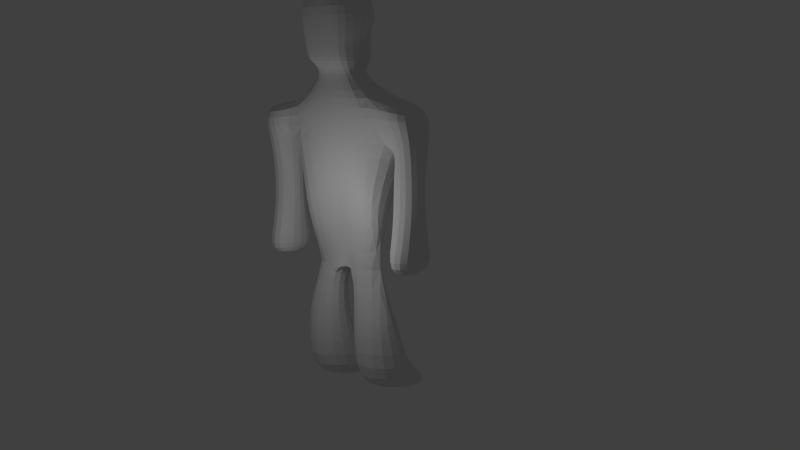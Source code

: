 # Source: aTom_mach1rot.blend  (saved by Blender 2.70.0; exported with 4.5.12 LTS)
import bpy
from mathutils import Matrix  # noqa: F401  (used for matrix-valued properties, if any)

bpy.ops.wm.read_factory_settings(use_empty=True)
scene = bpy.context.scene
scene.name = 'Scene'

# ---- collections
col_collection_1 = bpy.data.collections.new('Collection 1'); scene.collection.children.link(col_collection_1)

# ---- materials (node trees are filled in below, after node groups)
mat_material = bpy.data.materials.new('Material')
mat_material.alpha_threshold = 0.0
mat_material.use_transparent_shadow = False
mat_material.roughness = 0.5
mat_material.line_color = (0.0, 0.0, 0.0, 1.0)

# ---- material node trees

# ---- world
world_world = bpy.data.worlds.new('World'); scene.world = world_world
world_world.color = (0.05088, 0.05088, 0.05088)
world_world.use_sun_shadow = False
world_world.sun_shadow_jitter_overblur = 0.0
world_world.cycles.sampling_method = 'MANUAL'
world_world.cycles.sample_map_resolution = 256

# ---- cameras
cam_camera = bpy.data.cameras.new('Camera')
cam_camera.clip_end = 100.0
cam_camera.lens = 35.0
cam_camera.sensor_width = 32.0
cam_camera.sensor_height = 18.0
cam_camera.ortho_scale = 7.314
cam_camera.dof.focus_distance = 0.0
cam_camera.dof.aperture_fstop = 128.0

# ---- lights
light_lamp = bpy.data.lights.new('Lamp', 'POINT')
light_lamp.transmission_factor = 0.0
light_lamp.cutoff_distance = 30.0
light_lamp.energy = 100.0
light_lamp.shadow_buffer_clip_start = 1.001
light_lamp.shadow_soft_size = 0.1
light_lamp.shadow_maximum_resolution = 0.006
light_lamp.use_absolute_resolution = True
light_lamp.cycles.use_multiple_importance_sampling = False

# ---- meshes
me_cube = bpy.data.meshes.new('Cube')
me_cube.from_pydata([(1.066, -0.03851, -0.1626), (0.9509, -2.039, -0.1626), (-1.135, -2.039, -0.1626), (-1.135, -0.03851, -0.1626), (0.14, -0.2215, 1.837), (0.14, -1.856, 1.837), (-1.135, -1.856, 1.837), (-1.135, -0.2215, 1.837), (0.2044, -0.2215, 3.837), (-0.4544, -1.436, 3.837), (-0.7804, -0.1798, 3.837), (-0.01991, -0.03851, 5.837), (-0.01991, -1.577, 5.837), (-1.454, -1.577, 5.837), (-0.7669, -0.03911, 5.837), (-0.4484, 1.427, 3.837), (-0.01991, 1.498, 5.837), (-1.454, 1.498, 5.837), (0.2551, -0.2215, 3.837), (-0.983, -0.2215, 3.837), (-0.0004746, 0.2297, 3.837), (0.002027, 0.04502, 3.837), (-0.7804, 0.01441, 3.837), (-0.983, 0.2185, 3.837), (0.1497, 1.775, 1.837), (-1.153, 1.775, 1.837), (0.1497, 0.2297, 1.837), (-1.153, 0.2185, 1.837), (1.121, 1.961, -0.1626), (-1.153, 1.961, -0.1626), (0.993, 0.04502, -0.1626), (-1.153, 0.03111, -0.1626), (0.8448, -0.03851, 7.837), (0.6054, -2.039, 7.837), (-0.8897, -2.039, 7.837), (-1.255, -0.03851, 7.837), (0.7619, 1.961, 7.837), (-1.255, 1.961, 7.837), (0.4712, -0.03851, 9.057), (0.4712, -1.396, 9.057), (-1.275, -1.396, 9.057), (-1.275, -0.03851, 9.057), (0.4712, 1.319, 9.057), (-1.275, 1.319, 9.057), (0.1086, 1.961, 7.837), (-1.302, 1.961, 7.837), (0.4034, 1.961, 8.837), (-1.597, 1.961, 8.837), (0.1086, 2.961, 7.837), (-1.302, 2.961, 7.837), (0.4034, 2.961, 8.837), (-1.597, 2.961, 8.837), (-0.1004, 1.961, 6.837), (-1.093, 1.961, 6.837), (-0.1004, 2.961, 6.837), (-1.093, 2.961, 6.837), (1.066, -1.039, -0.1626), (0.14, -0.13, 0.8374), (0.14, -1.947, 0.8374), (0.14, -1.039, 1.837), (0.14, -1.039, 0.8374), (0.1497, 1.003, 1.837), (1.121, 1.003, -0.1626), (0.1497, 0.1374, 0.8374), (0.1497, 1.868, 0.8374), (0.1497, 1.003, 0.8374), (1.083, -1.539, -0.1626), (1.066, -0.5385, -0.1626), (0.9342, -0.08425, 0.3374), (0.9509, -1.993, 0.3374), (0.14, -1.493, 0.8374), (0.14, -0.5842, 0.8374), (0.9342, -1.039, 0.3374), (1.017, -1.516, 0.3374), (0.9342, -0.5614, 0.3374), (1.121, 1.482, -0.1626), (1.12, 0.5241, -0.1626), (0.993, 0.09119, 0.3374), (0.9945, 1.915, 0.3374), (0.9945, 1.003, 0.3374), (0.1497, 1.436, 0.8374), (0.1497, 0.5701, 0.8374), (1.056, 0.5471, 0.3374), (0.9945, 1.459, 0.3374), (-0.1091, 1.961, 5.837), (-1.084, 1.961, 5.837), (-0.1091, 2.961, 5.837), (-1.084, 2.961, 5.837), (0.09625, 1.961, 4.837), (-1.289, 1.961, 4.837), (0.09625, 2.961, 4.837), (-1.289, 2.961, 4.837), (0.4034, 1.961, 3.837), (-1.597, 1.961, 3.837), (0.4034, 2.961, 3.837), (-1.597, 2.961, 3.837), (0.03775, -3.039, 7.837), (-1.231, -3.039, 7.837), (0.4034, -3.039, 8.837), (-1.597, -3.039, 8.837), (-0.153, -2.039, 6.837), (-1.04, -2.039, 6.837), (-0.153, -3.039, 6.837), (-1.04, -3.039, 6.837), (-0.1502, -2.039, 5.837), (-1.043, -2.039, 5.837), (-0.1502, -3.039, 5.837), (-1.043, -3.039, 5.837), (0.04177, -2.039, 4.837), (-1.235, -2.039, 4.837), (0.04177, -3.039, 4.837), (-1.235, -3.039, 4.837), (0.4034, -2.039, 3.837), (-1.597, -2.039, 3.837), (0.4034, -3.039, 3.837), (-1.597, -3.039, 3.837), (-0.2935, -0.03851, 9.709), (-0.2935, -0.6731, 9.709), (-1.06, -0.6731, 9.709), (-1.06, -0.03851, 9.709), (-0.2935, 0.5961, 9.709), (-1.06, 0.5961, 9.709), (0.4458, 0.01433, 9.986), (0.4458, -0.4824, 9.986), (-1.429, -0.8911, 9.994), (-1.429, -0.03851, 9.994), (0.4458, 0.4732, 9.986), (-1.429, 0.7762, 9.994), (-0.4992, 0.7762, 9.994), (-1.134, 0.9028, 12.23), (-0.6686, 0.9028, 12.23), (-1.598, 0.9028, 12.23), (0.0391, 0.7423, 12.44), (-1.598, -0.01312, 12.23), (-1.598, -0.929, 12.23), (0.0391, -0.6829, 12.44), (0.0391, 0.05396, 12.44), (0.2865, 0.03383, 11.13), (0.2865, -0.7055, 11.13), (-0.9641, 0.7762, 9.994), (-1.536, -0.9516, 10.91), (-1.536, -0.03574, 10.91), (0.2865, 0.7196, 11.13), (-1.536, 0.8802, 10.91), (-0.6059, 0.8802, 10.91), (-1.071, 0.8802, 10.91), (-1.019, 0.7939, 10.47), (-0.5541, 0.7939, 10.47), (-1.484, 0.7939, 10.47), (0.3908, 0.486, 10.46), (-1.484, -0.02087, 10.47), (-1.484, -0.8735, 10.47), (0.3908, -0.4697, 10.46), (0.3908, 0.0271, 10.46), (0.07045, -0.6942, 11.79), (0.07045, 0.04389, 11.79), (0.07045, 0.731, 11.79), (0.0391, 0.3981, 12.44), (0.0391, -0.3145, 12.44), (0.2865, -0.3358, 11.13), (0.2865, 0.3767, 11.13), (0.07045, -0.3252, 11.79), (0.07045, 0.3874, 11.79), (0.1785, 0.03886, 11.46), (0.1785, 0.7253, 11.46), (0.2865, -0.5207, 11.13), (0.2865, 0.2053, 11.13), (0.1785, -0.6999, 11.46), (0.2865, -0.151, 11.13), (0.2865, 0.5482, 11.13), (0.1015, -0.3305, 11.46), (0.07045, -0.5097, 11.79), (0.07045, -0.1406, 11.79), (0.07939, 0.3821, 11.46), (0.07045, 0.2157, 11.79), (0.07045, 0.5592, 11.79), (0.1785, -0.5152, 11.46), (0.1785, -0.1458, 11.46), (0.1785, 0.2105, 11.46), (0.1785, 0.5537, 11.46), (0.1334, 0.3794, 11.29), (0.07045, 0.4733, 11.79), (0.2865, 0.291, 11.13), (0.2865, 0.4625, 11.13), (0.02537, 0.3848, 11.62), (0.07045, 0.3015, 11.79), (0.1245, 0.2131, 11.62), (0.2325, 0.2079, 11.29), (0.07939, 0.2963, 11.46), (0.1245, 0.5564, 11.62), (0.2325, 0.5509, 11.29), (0.07939, 0.4679, 11.46), (0.02537, 0.2989, 11.62), (0.1334, 0.2936, 11.29), (0.02537, 0.4706, 11.62), (0.1334, 0.4652, 11.29), (0.1555, -0.3332, 11.29), (0.07045, -0.2329, 11.79), (0.2865, -0.4283, 11.13), (0.2865, -0.2434, 11.13), (0.04749, -0.3278, 11.62), (0.07045, -0.4174, 11.79), (0.1245, -0.5124, 11.62), (0.2325, -0.5179, 11.29), (0.1015, -0.4228, 11.46), (0.1245, -0.1432, 11.62), (0.2325, -0.1484, 11.29), (0.1015, -0.2382, 11.46), (0.04749, -0.4201, 11.62), (0.1555, -0.4256, 11.29), (0.04749, -0.2355, 11.62), (0.1555, -0.2408, 11.29), (-0.01991, -0.8076, 5.837), (-0.01991, 0.73, 5.837), (0.7882, -1.039, 7.837), (0.7619, 0.9615, 7.837), (0.448, -0.03851, 6.837), (0.3652, 1.73, 6.837), (0.3915, -1.808, 6.837), (0.3652, 0.8457, 6.837), (0.4829, -0.923, 6.837)], [], [(67, 56, 66), (60, 59, 5, 58, 70), (1, 69, 58, 5, 6, 2), (2, 6, 7, 3), (4, 57, 68, 0, 3, 7), (4, 7, 10, 8), (5, 59, 4, 8, 9), (219, 217, 36, 215), (11, 8, 21), (9, 8, 11, 212, 12), (10, 14, 22), (17, 14, 35, 37), (18, 19, 23, 20), (21, 8, 18, 20), (8, 10, 19, 18), (16, 213, 11, 21, 15), (20, 23, 27, 26), (10, 22, 23, 19), (26, 27, 31, 30, 77, 63), (9, 12, 13), (6, 5, 9), (10, 9, 13, 14), (76, 75, 62), (27, 25, 29, 31), (82, 77, 30, 76), (25, 24, 64, 78, 28, 29), (7, 6, 9, 10), (15, 17, 16), (22, 15, 23), (15, 21, 20), (14, 17, 15, 22), (23, 15, 25, 27), (15, 20, 26, 61, 24), (15, 24, 25), (32, 215, 36, 42, 38), (37, 35, 41, 43), (16, 17, 37, 36, 217), (14, 13, 34, 35), (13, 12, 218, 33, 34), (220, 216, 32, 214), (38, 42, 120, 116), (43, 41, 119, 121), (42, 36, 44, 46), (35, 34, 40, 41), (33, 39, 98, 96), (33, 214, 32, 38, 39), (46, 44, 48, 50), (43, 42, 46, 47), (36, 37, 45, 44), (37, 43, 47, 45), (48, 49, 51, 50), (47, 46, 50, 51), (45, 49, 55, 53), (45, 47, 51, 49), (53, 55, 87, 85), (48, 44, 52, 54), (49, 48, 54, 55), (44, 45, 53, 52), (73, 70, 58, 69), (74, 71, 60, 72), (57, 4, 59, 60, 71), (83, 79, 62, 75), (24, 61, 65, 80, 64), (61, 26, 63, 81, 65), (0, 67, 66, 1, 2, 3), (66, 73, 69, 1), (56, 72, 73, 66), (72, 60, 70, 73), (67, 74, 72, 56), (0, 68, 74, 67), (68, 57, 71, 74), (30, 31, 29, 28, 75, 76), (79, 82, 76, 62), (65, 81, 82, 79), (81, 63, 77, 82), (78, 83, 75, 28), (64, 80, 83, 78), (80, 65, 79, 83), (85, 87, 91, 89), (54, 52, 84, 86), (55, 54, 86, 87), (52, 53, 85, 84), (89, 91, 95, 93), (86, 84, 88, 90), (87, 86, 90, 91), (84, 85, 89, 88), (92, 93, 95, 94), (90, 88, 92, 94), (91, 90, 94, 95), (88, 89, 93, 92), (97, 96, 98, 99), (40, 34, 97, 99), (39, 40, 99, 98), (97, 34, 101, 103), (103, 101, 105, 107), (33, 96, 102, 100), (96, 97, 103, 102), (34, 33, 100, 101), (107, 105, 109, 111), (100, 102, 106, 104), (102, 103, 107, 106), (101, 100, 104, 105), (111, 109, 113, 115), (104, 106, 110, 108), (106, 107, 111, 110), (105, 104, 108, 109), (113, 112, 114, 115), (108, 110, 114, 112), (110, 111, 115, 114), (109, 108, 112, 113), (116, 120, 126, 122), (121, 119, 125, 127), (42, 43, 121, 120), (41, 40, 118, 119), (40, 39, 117, 118), (39, 38, 116, 117), (120, 121, 127, 139, 128, 126), (119, 118, 124, 125), (118, 117, 123, 124), (117, 116, 122, 123), (161, 197, 172, 155, 136, 158), (140, 138, 167, 154, 135, 134), (141, 140, 134, 133), (145, 143, 131, 129), (162, 181, 175, 156, 132, 157), (143, 141, 133, 131), (142, 144, 130, 132, 156, 164), (134, 135, 158, 136, 157, 132, 130, 129, 131, 133), (147, 146, 145, 144), (149, 147, 144, 142), (148, 150, 141, 143), (153, 149, 142, 169, 183, 160, 182, 166, 137), (146, 148, 143, 145), (150, 151, 140, 141), (151, 152, 138, 140), (144, 145, 129, 130), (123, 122, 153, 152), (124, 123, 152, 151), (125, 124, 151, 150), (139, 127, 148, 146), (122, 126, 149, 153), (127, 125, 150, 148), (126, 128, 147, 149), (152, 153, 137, 168, 199, 159, 198, 165, 138), (128, 139, 146, 147), (154, 171, 201, 161, 158, 135), (208, 200, 161, 201), (177, 163, 155, 172, 205), (155, 174, 185, 162, 157, 136), (192, 184, 162, 185), (179, 164, 156, 175, 189), (167, 176, 202, 171, 154), (138, 165, 203, 176, 167), (209, 196, 170, 204), (210, 205, 172, 197), (211, 206, 177, 207), (168, 137, 163, 177, 206), (163, 178, 186, 174, 155), (137, 166, 187, 178, 163), (193, 180, 173, 188), (194, 189, 175, 181), (195, 190, 179, 191), (169, 142, 164, 179, 190), (186, 192, 185, 174), (178, 188, 192, 186), (188, 173, 184, 192), (187, 193, 188, 178), (166, 182, 193, 187), (182, 160, 180, 193), (184, 194, 181, 162), (173, 191, 194, 184), (191, 179, 189, 194), (180, 195, 191, 173), (160, 183, 195, 180), (183, 169, 190, 195), (202, 208, 201, 171), (176, 204, 208, 202), (204, 170, 200, 208), (203, 209, 204, 176), (165, 198, 209, 203), (198, 159, 196, 209), (200, 210, 197, 161), (170, 207, 210, 200), (207, 177, 205, 210), (196, 211, 207, 170), (159, 199, 211, 196), (199, 168, 206, 211), (216, 219, 215, 32), (11, 213, 219, 216), (213, 16, 217, 219), (218, 220, 214, 33), (12, 212, 220, 218), (212, 11, 216, 220)])
me_cube.materials.append(mat_material)
me_cube.use_remesh_preserve_volume = False
me_cube.use_remesh_preserve_attributes = False
me_cube.use_mirror_vertex_groups = False
me_cube.update()

# ---- objects
ob_cube = bpy.data.objects.new('Cube', me_cube)
ob_lamp = bpy.data.objects.new('Lamp', light_lamp)
ob_camera = bpy.data.objects.new('Camera', cam_camera)

# ---- transforms, parenting, visibility, modifiers, constraints
ob_cube.location = (0.0, 0.0, 0.0)
ob_cube.rotation_euler = (-3.142, -3.142, 3.258e-07)
ob_cube.lock_rotations_4d = False
ob_cube.empty_display_type = 'ARROWS'
ob_cube.lineart.crease_threshold = 0.0
_m = ob_cube.modifiers.new('Subsurf', 'SUBSURF')
_m.uv_smooth = 'PRESERVE_CORNERS'
_m.quality = 2
_m.show_only_control_edges = False
ob_lamp.location = (4.076, 1.005, 5.904)
ob_lamp.rotation_euler = (0.6503, 0.05522, 1.866)
ob_lamp.lock_rotations_4d = False
ob_lamp.empty_display_type = 'ARROWS'
ob_lamp.color = (0.0, 0.0, 0.0, 0.0)
ob_lamp.lineart.crease_threshold = 0.0
ob_camera.location = (19.56, 18.31, 9.887)
ob_camera.rotation_euler = (1.39, 0.01025, 2.274)
ob_camera.lock_rotations_4d = False
ob_camera.empty_display_type = 'ARROWS'
ob_camera.color = (0.0, 0.0, 0.0, 0.0)
ob_camera.display_type = 'WIRE'
ob_camera.lineart.crease_threshold = 0.0

# ---- collection membership
col_collection_1.objects.link(ob_cube)
col_collection_1.objects.link(ob_lamp)
col_collection_1.objects.link(ob_camera)

# ---- scene / render settings (as saved in the file)
scene.camera = ob_camera
scene.frame_start = 1; scene.frame_end = 250; scene.frame_set(1)
scene.render.engine = 'BLENDER_EEVEE_NEXT'
scene.render.resolution_percentage = 50
scene.render.dither_intensity = 0.0
scene.cycles.use_denoising = False
scene.cycles.samples = 10
scene.cycles.sampling_pattern = 'TABULATED_SOBOL'
scene.cycles.light_sampling_threshold = 0.0
scene.cycles.use_adaptive_sampling = False
scene.cycles.use_light_tree = False
scene.cycles.blur_glossy = 0.0
scene.cycles.volume_bounces = 1
scene.cycles.pixel_filter_type = 'GAUSSIAN'
scene.cycles.sample_clamp_indirect = 0.0
scene.view_settings.view_transform = 'Standard'
bpy.context.view_layer.update()
